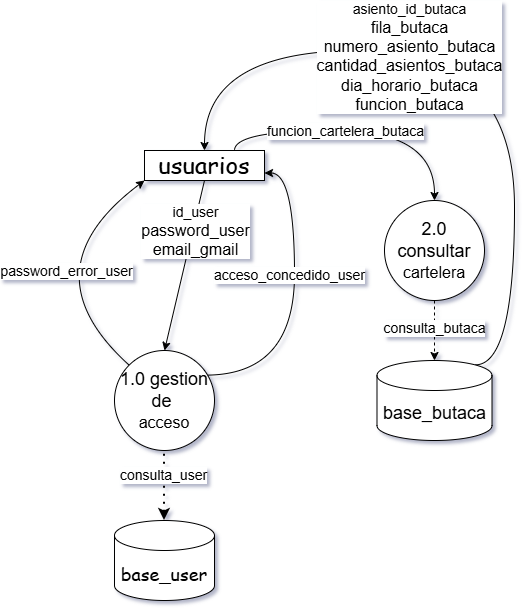

The diagram above was exported from draw.io. Its source (the exported page's mxGraphModel, read from the mxfile embedded in the PNG):
<mxGraphModel dx="986" dy="1822" grid="1" gridSize="10" guides="1" tooltips="1" connect="1" arrows="1" fold="1" page="1" pageScale="1" pageWidth="827" pageHeight="1169" background="none" math="0" shadow="1">
  <root>
    <mxCell id="0" />
    <mxCell id="1" parent="0" />
    <mxCell id="B9dCb7pM7yjFdKp8uIF7-37" edge="1" parent="1" source="B9dCb7pM7yjFdKp8uIF7-1" style="edgeStyle=orthogonalEdgeStyle;rounded=0;orthogonalLoop=1;jettySize=auto;html=1;exitX=0.75;exitY=0;exitDx=0;exitDy=0;entryX=0.5;entryY=0;entryDx=0;entryDy=0;curved=1;" target="B9dCb7pM7yjFdKp8uIF7-15">
      <mxGeometry relative="1" as="geometry" />
    </mxCell>
    <mxCell id="B9dCb7pM7yjFdKp8uIF7-38" connectable="0" parent="B9dCb7pM7yjFdKp8uIF7-37" style="edgeLabel;html=1;align=center;verticalAlign=middle;resizable=0;points=[];" value="&lt;span style=&quot;font-size: 14px;&quot;&gt;funcion_cartelera_butaca&lt;/span&gt;" vertex="1">
      <mxGeometry relative="1" x="-0.0919" as="geometry">
        <mxPoint x="-2" as="offset" />
      </mxGeometry>
    </mxCell>
    <mxCell id="B9dCb7pM7yjFdKp8uIF7-1" parent="1" style="rounded=0;whiteSpace=wrap;html=1;" value="&lt;font style=&quot;font-size: 24px;&quot; face=&quot;Comic Sans MS&quot;&gt;usuarios&lt;/font&gt;" vertex="1">
      <mxGeometry height="30" width="120" x="320" y="50" as="geometry" />
    </mxCell>
    <mxCell id="B9dCb7pM7yjFdKp8uIF7-29" edge="1" parent="1" style="edgeStyle=orthogonalEdgeStyle;rounded=0;orthogonalLoop=1;jettySize=auto;html=1;exitX=1;exitY=0;exitDx=0;exitDy=0;entryX=1;entryY=0.75;entryDx=0;entryDy=0;curved=1;" target="B9dCb7pM7yjFdKp8uIF7-1">
      <mxGeometry relative="1" as="geometry">
        <Array as="points">
          <mxPoint x="470" y="275" />
          <mxPoint x="470" y="73" />
        </Array>
        <mxPoint x="380.9953390593274" y="274.64466094067257" as="sourcePoint" />
        <mxPoint x="445.64" y="90" as="targetPoint" />
      </mxGeometry>
    </mxCell>
    <mxCell id="B9dCb7pM7yjFdKp8uIF7-30" connectable="0" parent="B9dCb7pM7yjFdKp8uIF7-29" style="edgeLabel;html=1;align=center;verticalAlign=middle;resizable=0;points=[];" value="&lt;span style=&quot;font-size: 14px;&quot;&gt;acceso_concedido_user&lt;/span&gt;" vertex="1">
      <mxGeometry relative="1" x="0.1751" y="6" as="geometry">
        <mxPoint as="offset" />
      </mxGeometry>
    </mxCell>
    <mxCell id="B9dCb7pM7yjFdKp8uIF7-31" edge="1" parent="1" source="B9dCb7pM7yjFdKp8uIF7-3" style="rounded=0;orthogonalLoop=1;jettySize=auto;html=1;exitX=0.5;exitY=0;exitDx=0;exitDy=0;entryX=0.5;entryY=1;entryDx=0;entryDy=0;startArrow=classic;startFill=1;endArrow=none;endFill=0;" target="B9dCb7pM7yjFdKp8uIF7-1">
      <mxGeometry relative="1" as="geometry">
        <mxPoint x="380" y="90" as="targetPoint" />
      </mxGeometry>
    </mxCell>
    <mxCell id="B9dCb7pM7yjFdKp8uIF7-32" connectable="0" parent="B9dCb7pM7yjFdKp8uIF7-31" style="edgeLabel;html=1;align=center;verticalAlign=middle;resizable=0;points=[];" value="&lt;font style=&quot;font-size: 14px;&quot;&gt;id_user&lt;/font&gt;&lt;div&gt;&lt;font size=&quot;3&quot;&gt;password_user&lt;/font&gt;&lt;/div&gt;&lt;div&gt;&lt;font size=&quot;3&quot;&gt;email_gmail&lt;/font&gt;&lt;/div&gt;" vertex="1">
      <mxGeometry relative="1" x="0.0517" as="geometry">
        <mxPoint x="9" y="-30" as="offset" />
      </mxGeometry>
    </mxCell>
    <mxCell id="B9dCb7pM7yjFdKp8uIF7-33" edge="1" parent="1" source="B9dCb7pM7yjFdKp8uIF7-3" style="rounded=0;orthogonalLoop=1;jettySize=auto;html=1;exitX=0;exitY=0;exitDx=0;exitDy=0;entryX=0;entryY=1;entryDx=0;entryDy=0;curved=1;" target="B9dCb7pM7yjFdKp8uIF7-1">
      <mxGeometry relative="1" as="geometry">
        <Array as="points">
          <mxPoint x="200" y="170" />
        </Array>
      </mxGeometry>
    </mxCell>
    <mxCell id="B9dCb7pM7yjFdKp8uIF7-34" connectable="0" parent="B9dCb7pM7yjFdKp8uIF7-33" style="edgeLabel;html=1;align=center;verticalAlign=middle;resizable=0;points=[];" value="&lt;span style=&quot;font-size: 14px;&quot;&gt;password_error_user&lt;/span&gt;" vertex="1">
      <mxGeometry relative="1" x="0.1944" y="-25" as="geometry">
        <mxPoint as="offset" />
      </mxGeometry>
    </mxCell>
    <mxCell id="B9dCb7pM7yjFdKp8uIF7-3" parent="1" style="ellipse;whiteSpace=wrap;html=1;aspect=fixed;" value="&lt;font style=&quot;font-size: 18px;&quot;&gt;1.0 gestion de&amp;nbsp;&lt;/font&gt;&lt;div&gt;&lt;font size=&quot;3&quot;&gt;acceso&lt;/font&gt;&lt;/div&gt;" vertex="1">
      <mxGeometry height="100" width="100" x="290" y="250" as="geometry" />
    </mxCell>
    <mxCell id="B9dCb7pM7yjFdKp8uIF7-4" parent="1" style="shape=cylinder3;whiteSpace=wrap;html=1;boundedLbl=1;backgroundOutline=1;size=15;" value="&lt;font style=&quot;font-size: 18px;&quot; face=&quot;Comic Sans MS&quot;&gt;base_user&lt;/font&gt;" vertex="1">
      <mxGeometry height="80" width="100" x="290" y="420" as="geometry" />
    </mxCell>
    <mxCell id="B9dCb7pM7yjFdKp8uIF7-12" edge="1" parent="1" source="B9dCb7pM7yjFdKp8uIF7-4" style="endArrow=none;dashed=1;html=1;dashPattern=1 3;strokeWidth=2;rounded=0;exitX=0.5;exitY=0;exitDx=0;exitDy=0;exitPerimeter=0;entryX=0.5;entryY=1;entryDx=0;entryDy=0;endFill=0;startArrow=classic;startFill=1;" target="B9dCb7pM7yjFdKp8uIF7-3" value="">
      <mxGeometry height="50" relative="1" width="50" as="geometry">
        <mxPoint x="390" y="300" as="sourcePoint" />
        <mxPoint x="440" y="250" as="targetPoint" />
      </mxGeometry>
    </mxCell>
    <mxCell id="B9dCb7pM7yjFdKp8uIF7-13" connectable="0" parent="B9dCb7pM7yjFdKp8uIF7-12" style="edgeLabel;html=1;align=center;verticalAlign=middle;resizable=0;points=[];" value="&lt;font style=&quot;font-size: 14px;&quot;&gt;consulta_user&lt;/font&gt;" vertex="1">
      <mxGeometry relative="1" x="0.3111" y="2" as="geometry">
        <mxPoint as="offset" />
      </mxGeometry>
    </mxCell>
    <mxCell id="B9dCb7pM7yjFdKp8uIF7-20" edge="1" parent="1" source="B9dCb7pM7yjFdKp8uIF7-15" style="edgeStyle=orthogonalEdgeStyle;rounded=0;orthogonalLoop=1;jettySize=auto;html=1;exitX=0.5;exitY=1;exitDx=0;exitDy=0;dashed=1;" target="B9dCb7pM7yjFdKp8uIF7-21">
      <mxGeometry relative="1" as="geometry">
        <Array as="points">
          <mxPoint x="600" y="340" />
          <mxPoint x="600" y="340" />
        </Array>
        <mxPoint x="620" y="390" as="targetPoint" />
      </mxGeometry>
    </mxCell>
    <mxCell id="B9dCb7pM7yjFdKp8uIF7-27" connectable="0" parent="B9dCb7pM7yjFdKp8uIF7-20" style="edgeLabel;html=1;align=center;verticalAlign=middle;resizable=0;points=[];" value="&lt;font style=&quot;font-size: 14px;&quot;&gt;consulta_butaca&lt;/font&gt;" vertex="1">
      <mxGeometry relative="1" x="-0.116" y="-1" as="geometry">
        <mxPoint as="offset" />
      </mxGeometry>
    </mxCell>
    <mxCell id="B9dCb7pM7yjFdKp8uIF7-15" parent="1" style="ellipse;whiteSpace=wrap;html=1;aspect=fixed;" value="&lt;font style=&quot;font-size: 18px;&quot;&gt;2.0 consultar&lt;/font&gt;&lt;div&gt;&lt;font size=&quot;3&quot;&gt;cartelera&lt;/font&gt;&lt;/div&gt;" vertex="1">
      <mxGeometry height="100" width="100" x="560" y="100" as="geometry" />
    </mxCell>
    <mxCell id="B9dCb7pM7yjFdKp8uIF7-39" edge="1" parent="1" source="B9dCb7pM7yjFdKp8uIF7-21" style="edgeStyle=orthogonalEdgeStyle;rounded=0;orthogonalLoop=1;jettySize=auto;html=1;exitX=0.855;exitY=0;exitDx=0;exitDy=4.35;exitPerimeter=0;entryX=0.5;entryY=0;entryDx=0;entryDy=0;curved=1;" target="B9dCb7pM7yjFdKp8uIF7-1">
      <mxGeometry relative="1" as="geometry">
        <Array as="points">
          <mxPoint x="690" y="264" />
          <mxPoint x="690" y="-50" />
          <mxPoint x="380" y="-50" />
        </Array>
        <mxPoint x="710" y="40" as="targetPoint" />
      </mxGeometry>
    </mxCell>
    <mxCell id="B9dCb7pM7yjFdKp8uIF7-41" connectable="0" parent="B9dCb7pM7yjFdKp8uIF7-39" style="edgeLabel;html=1;align=center;verticalAlign=middle;resizable=0;points=[];" value="&lt;font style=&quot;font-size: 14px;&quot;&gt;asiento_id_butaca&lt;/font&gt;&lt;div&gt;&lt;font size=&quot;3&quot;&gt;fila_butaca&lt;/font&gt;&lt;/div&gt;&lt;div&gt;&lt;font size=&quot;3&quot;&gt;numero_asiento_butaca&lt;/font&gt;&lt;/div&gt;&lt;div&gt;&lt;font size=&quot;3&quot;&gt;cantidad_asientos_butaca&lt;/font&gt;&lt;/div&gt;&lt;div&gt;&lt;font size=&quot;3&quot;&gt;dia_horario_butaca&lt;/font&gt;&lt;/div&gt;&lt;div&gt;&lt;font size=&quot;3&quot;&gt;funcion_butaca&lt;/font&gt;&lt;/div&gt;" vertex="1">
      <mxGeometry relative="1" x="0.2029" y="6" as="geometry">
        <mxPoint as="offset" />
      </mxGeometry>
    </mxCell>
    <mxCell id="B9dCb7pM7yjFdKp8uIF7-21" parent="1" style="shape=cylinder3;whiteSpace=wrap;html=1;boundedLbl=1;backgroundOutline=1;size=15;" value="&lt;font style=&quot;font-size: 18px;&quot;&gt;base_butaca&lt;/font&gt;" vertex="1">
      <mxGeometry height="80" width="115" x="552.5" y="260" as="geometry" />
    </mxCell>
  </root>
</mxGraphModel>